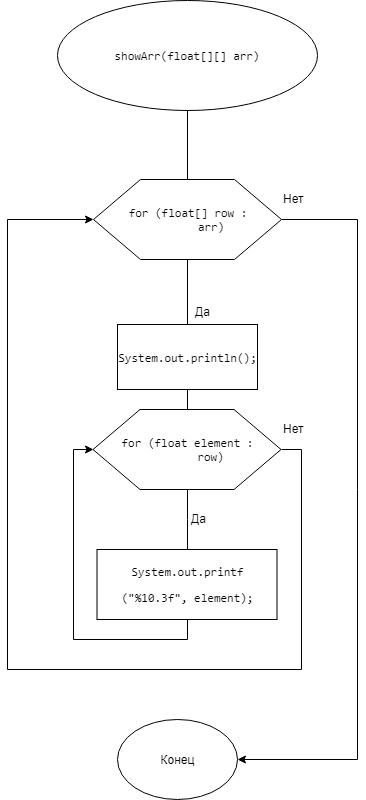

The diagram above was exported from draw.io. Its source (the exported page's mxGraphModel, read from the mxfile embedded in the PNG):
<mxGraphModel dx="1010" dy="501" grid="1" gridSize="10" guides="1" tooltips="1" connect="1" arrows="1" fold="1" page="1" pageScale="1" pageWidth="827" pageHeight="1169" math="0" shadow="0">
  <root>
    <mxCell id="0" />
    <mxCell id="1" parent="0" />
    <mxCell id="hBZa4Ke6BpQ6G-oLj53U-4" style="edgeStyle=orthogonalEdgeStyle;rounded=0;orthogonalLoop=1;jettySize=auto;html=1;exitX=0.5;exitY=1;exitDx=0;exitDy=0;endArrow=none;endFill=0;" parent="1" source="R65wHJP-AWVdsG587PAg-1" target="R65wHJP-AWVdsG587PAg-3" edge="1">
      <mxGeometry relative="1" as="geometry" />
    </mxCell>
    <mxCell id="R65wHJP-AWVdsG587PAg-1" value="&lt;pre&gt;&lt;pre&gt;&lt;span&gt;showArr&lt;/span&gt;(&lt;span&gt;float&lt;/span&gt;[][] arr)&lt;/pre&gt;&lt;/pre&gt;" style="ellipse;whiteSpace=wrap;html=1;" parent="1" vertex="1">
      <mxGeometry x="259.5" y="171" width="260" height="110" as="geometry" />
    </mxCell>
    <mxCell id="R65wHJP-AWVdsG587PAg-29" style="edgeStyle=orthogonalEdgeStyle;rounded=0;orthogonalLoop=1;jettySize=auto;html=1;exitX=1;exitY=0.5;exitDx=0;exitDy=0;endArrow=classic;endFill=1;strokeColor=#000000;" parent="1" source="R65wHJP-AWVdsG587PAg-3" target="R65wHJP-AWVdsG587PAg-32" edge="1">
      <mxGeometry relative="1" as="geometry">
        <Array as="points">
          <mxPoint x="560" y="390" />
          <mxPoint x="560" y="930" />
        </Array>
        <mxPoint x="440" y="930" as="targetPoint" />
      </mxGeometry>
    </mxCell>
    <mxCell id="hBZa4Ke6BpQ6G-oLj53U-2" style="edgeStyle=orthogonalEdgeStyle;rounded=0;orthogonalLoop=1;jettySize=auto;html=1;exitX=0.5;exitY=1;exitDx=0;exitDy=0;endArrow=none;endFill=0;" parent="1" source="R65wHJP-AWVdsG587PAg-3" target="hBZa4Ke6BpQ6G-oLj53U-1" edge="1">
      <mxGeometry relative="1" as="geometry" />
    </mxCell>
    <mxCell id="R65wHJP-AWVdsG587PAg-3" value="&lt;pre&gt;&lt;pre&gt;&lt;span&gt;for &lt;/span&gt;(&lt;span&gt;float&lt;/span&gt;[] row :&lt;br&gt;        arr) &lt;/pre&gt;&lt;/pre&gt;" style="shape=hexagon;perimeter=hexagonPerimeter2;whiteSpace=wrap;html=1;" parent="1" vertex="1">
      <mxGeometry x="296" y="350" width="188" height="80" as="geometry" />
    </mxCell>
    <mxCell id="R65wHJP-AWVdsG587PAg-19" style="edgeStyle=orthogonalEdgeStyle;rounded=0;orthogonalLoop=1;jettySize=auto;html=1;exitX=0.5;exitY=1;exitDx=0;exitDy=0;endArrow=none;endFill=0;strokeColor=#000000;" parent="1" source="R65wHJP-AWVdsG587PAg-16" target="R65wHJP-AWVdsG587PAg-20" edge="1">
      <mxGeometry relative="1" as="geometry">
        <mxPoint x="390" y="720" as="targetPoint" />
      </mxGeometry>
    </mxCell>
    <mxCell id="R65wHJP-AWVdsG587PAg-24" style="edgeStyle=orthogonalEdgeStyle;rounded=0;orthogonalLoop=1;jettySize=auto;html=1;exitX=1;exitY=0.5;exitDx=0;exitDy=0;entryX=0;entryY=0.5;entryDx=0;entryDy=0;endArrow=classic;endFill=1;strokeColor=#000000;" parent="1" source="R65wHJP-AWVdsG587PAg-16" target="R65wHJP-AWVdsG587PAg-3" edge="1">
      <mxGeometry relative="1" as="geometry">
        <Array as="points">
          <mxPoint x="504" y="620" />
          <mxPoint x="504" y="840" />
          <mxPoint x="210" y="840" />
          <mxPoint x="210" y="390" />
        </Array>
      </mxGeometry>
    </mxCell>
    <mxCell id="R65wHJP-AWVdsG587PAg-16" value="&lt;pre&gt;&lt;pre&gt;&lt;pre&gt;&lt;span&gt;for &lt;/span&gt;(&lt;span&gt;float &lt;/span&gt;element :&lt;br&gt;        row) &lt;/pre&gt;&lt;/pre&gt;&lt;/pre&gt;" style="shape=hexagon;perimeter=hexagonPerimeter2;whiteSpace=wrap;html=1;" parent="1" vertex="1">
      <mxGeometry x="295.5" y="580" width="188" height="80" as="geometry" />
    </mxCell>
    <mxCell id="R65wHJP-AWVdsG587PAg-18" value="Да" style="text;html=1;resizable=0;points=[];autosize=1;align=left;verticalAlign=top;spacingTop=-4;" parent="1" vertex="1">
      <mxGeometry x="396" y="473" width="30" height="20" as="geometry" />
    </mxCell>
    <mxCell id="R65wHJP-AWVdsG587PAg-22" style="edgeStyle=orthogonalEdgeStyle;rounded=0;orthogonalLoop=1;jettySize=auto;html=1;exitX=0.5;exitY=1;exitDx=0;exitDy=0;entryX=0;entryY=0.5;entryDx=0;entryDy=0;endArrow=classic;endFill=1;strokeColor=#000000;" parent="1" source="R65wHJP-AWVdsG587PAg-20" target="R65wHJP-AWVdsG587PAg-16" edge="1">
      <mxGeometry relative="1" as="geometry" />
    </mxCell>
    <mxCell id="R65wHJP-AWVdsG587PAg-20" value="&lt;pre&gt;System.out.printf&lt;/pre&gt;&lt;pre&gt;(&quot;%10.3f&quot;, element);&lt;br&gt;&lt;/pre&gt;" style="rounded=0;whiteSpace=wrap;html=1;" parent="1" vertex="1">
      <mxGeometry x="299.5" y="720" width="180" height="70" as="geometry" />
    </mxCell>
    <mxCell id="R65wHJP-AWVdsG587PAg-21" value="Да" style="text;html=1;resizable=0;points=[];autosize=1;align=left;verticalAlign=top;spacingTop=-4;" parent="1" vertex="1">
      <mxGeometry x="391.5" y="680" width="30" height="20" as="geometry" />
    </mxCell>
    <mxCell id="R65wHJP-AWVdsG587PAg-25" value="Нет&lt;br&gt;&lt;br&gt;" style="text;html=1;resizable=0;points=[];autosize=1;align=left;verticalAlign=top;spacingTop=-4;" parent="1" vertex="1">
      <mxGeometry x="483.5" y="590" width="40" height="30" as="geometry" />
    </mxCell>
    <mxCell id="R65wHJP-AWVdsG587PAg-30" value="Нет&lt;br&gt;&lt;br&gt;" style="text;html=1;resizable=0;points=[];autosize=1;align=left;verticalAlign=top;spacingTop=-4;" parent="1" vertex="1">
      <mxGeometry x="484" y="360" width="40" height="30" as="geometry" />
    </mxCell>
    <mxCell id="R65wHJP-AWVdsG587PAg-32" value="Конец" style="ellipse;whiteSpace=wrap;html=1;" parent="1" vertex="1">
      <mxGeometry x="320" y="890" width="120" height="80" as="geometry" />
    </mxCell>
    <mxCell id="hBZa4Ke6BpQ6G-oLj53U-3" style="edgeStyle=orthogonalEdgeStyle;rounded=0;orthogonalLoop=1;jettySize=auto;html=1;exitX=0.5;exitY=1;exitDx=0;exitDy=0;entryX=0.5;entryY=0;entryDx=0;entryDy=0;endArrow=none;endFill=0;" parent="1" source="hBZa4Ke6BpQ6G-oLj53U-1" target="R65wHJP-AWVdsG587PAg-16" edge="1">
      <mxGeometry relative="1" as="geometry" />
    </mxCell>
    <mxCell id="hBZa4Ke6BpQ6G-oLj53U-1" value="&lt;pre&gt;System.&lt;span&gt;out&lt;/span&gt;.println()&lt;span&gt;;&lt;/span&gt;&lt;/pre&gt;" style="rounded=0;whiteSpace=wrap;html=1;" parent="1" vertex="1">
      <mxGeometry x="320" y="495" width="140" height="65" as="geometry" />
    </mxCell>
  </root>
</mxGraphModel>